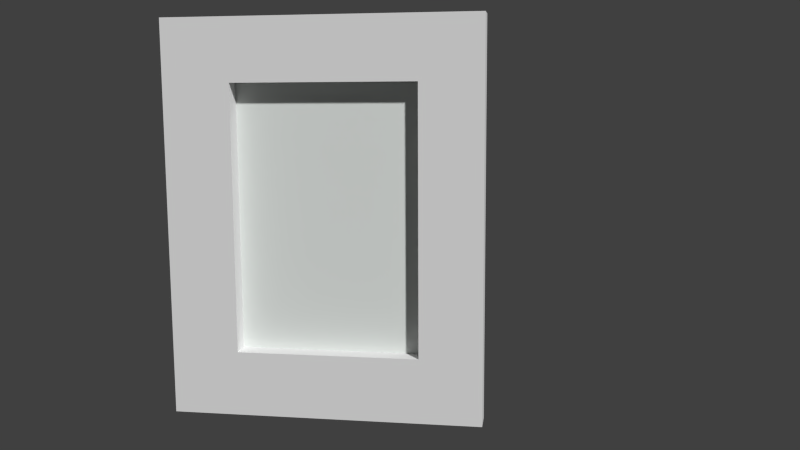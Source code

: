 # Source: back_hall_painting02.blend  (saved by Blender 2.93.21; exported with 4.5.12 LTS)
import bpy
from mathutils import Matrix  # noqa: F401  (used for matrix-valued properties, if any)

bpy.ops.wm.read_factory_settings(use_empty=True)
scene = bpy.context.scene
scene.name = 'Scene'

# ---- collections
col_collection_1 = bpy.data.collections.new('Collection 1'); scene.collection.children.link(col_collection_1)
col_collection_5 = bpy.data.collections.new('Collection 5'); scene.collection.children.link(col_collection_5)
col_collection_20 = bpy.data.collections.new('Collection 20'); scene.collection.children.link(col_collection_20)
col_collection_20.hide_render = True
col_collection_20.hide_viewport = True

# ---- materials (node trees are filled in below, after node groups)
mat_back_hall_painting07_canvas = bpy.data.materials.new('back_hall_painting07_canvas')
mat_back_hall_painting07_canvas.alpha_threshold = 0.0
mat_back_hall_painting07_canvas.use_transparent_shadow = False
mat_back_hall_painting07_canvas.diffuse_color = (0.7663, 0.8, 0.7746, 1.0)
mat_back_hall_painting07_canvas.roughness = 0.5
mat_back_hall_painting07_canvas.specular_intensity = 0.0
mat_painting_paper_backing01 = bpy.data.materials.new('painting_paper_backing01')
mat_painting_paper_backing01.alpha_threshold = 0.0
mat_painting_paper_backing01.use_transparent_shadow = False
mat_painting_paper_backing01.roughness = 0.5
mat_painting_paper_backing01.specular_intensity = 0.0
mat_frame07 = bpy.data.materials.new('frame07')
mat_frame07.alpha_threshold = 0.0
mat_frame07.use_transparent_shadow = False
mat_frame07.roughness = 0.5
mat_frame07.specular_intensity = 0.02778

# ---- material node trees

# ---- world
world_world = bpy.data.worlds.new('World'); scene.world = world_world
world_world.color = (0.05088, 0.05088, 0.05088)
world_world.use_sun_shadow = False
world_world.sun_shadow_jitter_overblur = 0.0
world_world.cycles.sampling_method = 'MANUAL'
world_world.cycles.sample_map_resolution = 256

# ---- cameras
cam_camera = bpy.data.cameras.new('Camera')
cam_camera.clip_end = 100.0
cam_camera.lens = 35.0
cam_camera.sensor_width = 32.0
cam_camera.sensor_height = 18.0
cam_camera.ortho_scale = 7.314
cam_camera.dof.focus_distance = 0.0
cam_camera.dof.aperture_fstop = 128.0

# ---- meshes
me_plane_007 = bpy.data.meshes.new('Plane.007')
me_plane_007.from_pydata([(0.2421, 0.0, 0.5), (0.2421, 0.0, -0.4815), (0.9179, 0.0, 0.5), (0.9179, 0.0, -0.4815)], [], [(0, 1, 3, 2)])
_uv = me_plane_007.uv_layers.new(name='UVMap')
_uv.uv.foreach_set('vector', [0.0, 0.9972, 1.764e-07, 0.0, 1.0, 0.0, 1.0, 0.9972])
me_plane_007.materials.append(mat_back_hall_painting07_canvas)
me_plane_007.use_remesh_preserve_volume = False
me_plane_007.use_remesh_preserve_attributes = False
me_plane_007.use_mirror_vertex_groups = False
me_plane_007.update()
me_plane_000 = bpy.data.meshes.new('Plane.000')
me_plane_000.from_pydata([(-0.00362, -0.0002227, -0.7029), (-0.00362, -0.0002226, 0.705), (-1.127, -0.0002228, -0.7029), (-1.127, -0.0002228, 0.705)], [], [(0, 1, 3, 2)])
_uv = me_plane_000.uv_layers.new(name='UVMap')
_uv.uv.foreach_set('vector', [0.05565, 0.8312, 0.05565, 0.2433, 0.9494, 0.2433, 0.9494, 0.8312])
me_plane_000.materials.append(mat_painting_paper_backing01)
me_plane_000.use_remesh_preserve_volume = False
me_plane_000.use_remesh_preserve_attributes = False
me_plane_000.use_mirror_vertex_groups = False
me_plane_000.update()
me_plane_005 = bpy.data.meshes.new('Plane.005')
me_plane_005.from_pydata([(-0.0005051, 0.02324, 0.712), (-0.000505, 0.02324, -0.7146), (1.131, 0.02324, 0.712), (1.131, 0.02324, -0.7146), (0.9059, 0.02324, 0.712), (0.2445, 0.02324, 0.712), (0.2445, 0.02324, -0.7146), (0.9059, 0.02324, -0.7146), (-0.000505, 0.02324, 0.4863), (-0.0005049, 0.02324, -0.4786), (1.131, 0.02324, -0.4786), (1.131, 0.02324, 0.4863), (0.2445, 0.02324, -0.4786), (0.2445, 0.02324, 0.4863), (0.9059, 0.02324, -0.4786), (0.9059, 0.02324, 0.4863), (-0.0005051, -0.06971, 0.712), (-0.000505, -0.06971, -0.7146), (1.131, -0.06971, 0.712), (1.131, -0.06971, -0.7146), (0.9059, -0.06971, 0.712), (0.2445, -0.06971, 0.712), (0.2445, -0.06971, -0.7146), (0.9059, -0.06971, -0.7146), (-0.0005051, -0.06971, 0.4863), (-0.000505, -0.06971, -0.4786), (1.131, -0.06971, -0.4786), (1.131, -0.06971, 0.4863), (0.2445, -0.06971, -0.4786), (0.2445, -0.06971, 0.4863), (0.9059, -0.06971, -0.4786), (0.9059, -0.06971, 0.4863)], [], [(14, 10, 3, 7), (9, 12, 6, 1), (12, 14, 7, 6), (4, 2, 11, 15), (15, 11, 10, 14), (0, 5, 13, 8), (8, 13, 12, 9), (5, 4, 15, 13), (30, 23, 19, 26), (25, 17, 22, 28), (28, 22, 23, 30), (20, 31, 27, 18), (31, 30, 26, 27), (16, 24, 29, 21), (24, 25, 28, 29), (21, 29, 31, 20), (6, 7, 23, 22), (4, 5, 21, 20), (11, 2, 18, 27), (9, 1, 17, 25), (3, 10, 26, 19), (14, 12, 28, 30), (0, 8, 24, 16), (1, 6, 22, 17), (15, 14, 30, 31), (2, 4, 20, 18), (12, 13, 29, 28), (7, 3, 19, 23), (10, 11, 27, 26), (5, 0, 16, 21), (8, 9, 25, 24), (13, 15, 31, 29)])
_uv = me_plane_005.uv_layers.new(name='UVMap')
_uv.uv.foreach_set('vector', [0.1925, 0.1667, 0.005891, 0.1667, 0.005891, 0.002514, 0.1925, 0.002514, 0.9972, 0.1667, 0.8138, 0.1667, 0.8138, 0.002514, 0.9972, 0.002514, 0.8138, 0.1667, 0.1925, 0.1667, 0.1925, 0.002514, 0.8138, 0.002514, 0.1925, 0.9947, 0.005891, 0.9947, 0.005891, 0.8376, 0.1925, 0.8376, 0.1925, 0.8376, 0.005891, 0.8376, 0.005891, 0.1667, 0.1925, 0.1667, 0.9972, 0.9947, 0.8138, 0.9947, 0.8138, 0.8376, 0.9972, 0.8376, 0.9972, 0.8376, 0.8138, 0.8376, 0.8138, 0.1667, 0.9972, 0.1667, 0.8138, 0.9947, 0.1925, 0.9947, 0.1925, 0.8376, 0.8138, 0.8376, 0.187, 0.8299, 0.187, 0.9939, 0.007863, 0.9939, 0.007863, 0.8299, 0.9956, 0.8299, 0.9956, 0.9939, 0.8168, 0.9939, 0.8168, 0.8299, 0.8113, 0.8411, 0.8113, 0.9922, 0.1941, 0.9922, 0.1941, 0.8411, 0.187, 0.002709, 0.187, 0.1596, 0.007863, 0.1596, 0.007863, 0.002709, 0.187, 0.1596, 0.187, 0.8299, 0.007863, 0.8299, 0.007863, 0.1596, 0.9956, 0.002709, 0.9956, 0.1596, 0.8168, 0.1596, 0.8168, 0.002709, 0.9956, 0.1596, 0.9956, 0.8299, 0.8168, 0.8299, 0.8168, 0.1596, 0.8042, 0.002709, 0.8042, 0.1596, 0.187, 0.1596, 0.187, 0.002709, 0.06949, 0.4042, 0.06949, 0.1136, 0.1042, 0.1136, 0.1042, 0.4042, 0.03483, 0.4114, 0.03483, 0.1208, 0.06949, 0.1208, 0.06949, 0.4114, 0.9486, 0.6925, 0.9486, 0.7769, 0.9202, 0.7769, 0.9202, 0.6925, 0.977, 0.6886, 0.977, 0.7769, 0.9549, 0.7769, 0.9549, 0.6886, 0.9486, 0.2434, 0.9486, 0.3317, 0.9202, 0.3317, 0.9202, 0.2434, 0.8688, 0.6064, 0.8688, 0.3158, 0.9034, 0.3158, 0.9034, 0.6064, 0.977, 0.2434, 0.977, 0.3279, 0.9549, 0.3279, 0.9549, 0.2434, 0.05699, 0.4958, 0.06949, 0.4042, 0.1042, 0.4042, 0.1042, 0.4958, 0.1042, 0.39, 0.1042, 0.02922, 0.1388, 0.02922, 0.1388, 0.39, 0.02857, 0.4958, 0.03483, 0.4114, 0.06949, 0.4114, 0.06949, 0.4958, 0.1735, 0.02922, 0.1735, 0.39, 0.1388, 0.39, 0.1388, 0.02922, 0.06949, 0.1136, 0.06324, 0.02922, 0.1042, 0.02922, 0.1042, 0.1136, 0.9486, 0.3317, 0.9486, 0.6925, 0.9202, 0.6925, 0.9202, 0.3317, 0.03483, 0.1208, 0.02232, 0.02922, 0.06949, 0.02922, 0.06949, 0.1208, 0.977, 0.3279, 0.977, 0.6886, 0.9549, 0.6886, 0.9549, 0.3279, 0.8341, 0.6064, 0.8341, 0.3158, 0.8688, 0.3158, 0.8688, 0.6064])
me_plane_005.materials.append(mat_frame07)
me_plane_005.use_remesh_preserve_volume = False
me_plane_005.use_remesh_preserve_attributes = False
me_plane_005.use_mirror_vertex_groups = False
me_plane_005.update()
arm_back_hall_painting05_armature = bpy.data.armatures.new('back_hall_painting05_armature')  # bones are not reproduced

# ---- objects
ob_canvas = bpy.data.objects.new('canvas', me_plane_007)
ob_paper_backing = bpy.data.objects.new('paper_backing', me_plane_000)
ob_back_hall_painting05_armature = bpy.data.objects.new('back_hall_painting05_armature', arm_back_hall_painting05_armature)
ob_frame = bpy.data.objects.new('frame', me_plane_005)
ob_camera = bpy.data.objects.new('Camera', cam_camera)

# ---- transforms, parenting, visibility, modifiers, constraints
ob_canvas.parent = ob_back_hall_painting05_armature
ob_canvas.location = (0.0, 0.0, 0.0)
ob_canvas.lineart.crease_threshold = 0.0
_vg = ob_canvas.vertex_groups.new(name='bedroom_sw_painting01_bone')
_vg.add([0, 1, 2, 3], 1.0, 'REPLACE')
_vg = ob_canvas.vertex_groups.new(name='back_hall_painting05_bone')
_vg.add([0, 1, 2, 3], 1.0, 'REPLACE')
_m = ob_canvas.modifiers.new('Armature', 'ARMATURE')
_m.object = ob_back_hall_painting05_armature
ob_paper_backing.parent = ob_back_hall_painting05_armature
ob_paper_backing.location = (0.0, 0.0, 0.0)
ob_paper_backing.rotation_euler = (0.0, -0.0, 3.142)
ob_paper_backing.lineart.crease_threshold = 0.0
_vg = ob_paper_backing.vertex_groups.new(name='bedroom_sw_painting01_bone')
_vg.add([0, 1, 2, 3], 1.0, 'REPLACE')
_vg = ob_paper_backing.vertex_groups.new(name='back_hall_painting05_bone')
_vg.add([0, 1, 2, 3], 1.0, 'REPLACE')
_m = ob_paper_backing.modifiers.new('Armature', 'ARMATURE')
_m.object = ob_back_hall_painting05_armature
ob_back_hall_painting05_armature.location = (0.0, 0.0, 0.0)
ob_back_hall_painting05_armature.lineart.crease_threshold = 0.0
ob_frame.parent = ob_back_hall_painting05_armature
ob_frame.location = (0.0, 0.0, 0.0)
ob_frame.lineart.crease_threshold = 0.0
_vg = ob_frame.vertex_groups.new(name='bedroom_sw_painting01_bone')
_vg.add([0, 1, 2, 3, 4, 5, 6, 7, 8, 9, 10, 11, 12, 13, 14, 15, 16, 17, 18, 19, 20, 21, 22, 23, 24, 25, 26, 27, 28, 29, 30, 31], 1.0, 'REPLACE')
_vg = ob_frame.vertex_groups.new(name='back_hall_painting05_bone')
for _i, _w in zip([0, 1, 2, 3, 4, 5, 6, 7, 8, 9, 10, 11, 12, 13, 14, 15, 16, 17, 18, 19, 20, 21, 22, 23, 24, 25, 26, 27, 28, 29, 30, 31], [1.0, 1.0, 1.0, 1.0, 1.0, 1.0, 1.0, 1.0, 1.0, 1.0, 1.0, 1.0, 1.0, 1.0, 1.0, 1.0, 1.0, 1.0, 1.0, 1.0, 1.0, 1.0, 1.0, 1.0, 1.0, 1.0, 1.0, 1.0, 1.0, 1.0, 1.0, 1.0]): _vg.add([_i], _w, 'REPLACE')
_m = ob_frame.modifiers.new('Armature', 'ARMATURE')
_m.object = ob_back_hall_painting05_armature
ob_camera.location = (1.301, -3.016, 0.4359)
ob_camera.rotation_euler = (1.425, 0.005369, 0.1535)
ob_camera.lock_rotations_4d = False
ob_camera.empty_display_type = 'ARROWS'
ob_camera.color = (0.0, 0.0, 0.0, 0.0)
ob_camera.display_type = 'WIRE'
ob_camera.lineart.crease_threshold = 0.0

# ---- collection membership
col_collection_1.objects.link(ob_canvas)
col_collection_1.objects.link(ob_paper_backing)
col_collection_5.objects.link(ob_back_hall_painting05_armature)
col_collection_5.objects.link(ob_frame)
col_collection_20.objects.link(ob_camera)

# ---- scene / render settings (as saved in the file)
scene.camera = ob_camera
scene.frame_start = 1; scene.frame_end = 21; scene.frame_set(21)
scene.render.engine = 'BLENDER_EEVEE_NEXT'
scene.render.image_settings.color_mode = 'RGB'
scene.render.image_settings.compression = 90
scene.render.resolution_percentage = 50
scene.render.dither_intensity = 0.0
scene.render.bake_margin = 2
scene.cycles.use_denoising = False
scene.cycles.samples = 10
scene.cycles.sampling_pattern = 'TABULATED_SOBOL'
scene.cycles.light_sampling_threshold = 0.0
scene.cycles.use_adaptive_sampling = False
scene.cycles.use_light_tree = False
scene.cycles.blur_glossy = 0.0
scene.cycles.volume_bounces = 1
scene.cycles.pixel_filter_type = 'GAUSSIAN'
scene.cycles.sample_clamp_indirect = 0.0
scene.view_settings.view_transform = 'Standard'
bpy.context.view_layer.update()

# ---- added for rendering (the .blend has no usable light): sun
light_auto_sun = bpy.data.lights.new('AutoSun', 'SUN')
light_auto_sun.energy = 3.0
light_auto_sun.angle = 0.0523599
ob_auto_sun = bpy.data.objects.new('AutoSun', light_auto_sun)
scene.collection.objects.link(ob_auto_sun)
ob_auto_sun.rotation_euler = (0.872665, 0.174533, 0.523599)
bpy.context.view_layer.update()
